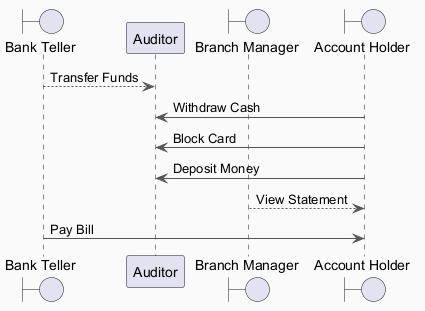

The diagram above was rendered by PlantUML. Its source (embedded in the PNG):
@startuml
skinparam backgroundColor #FAFAFA
skinparam classBackgroundColor #FFF3E0
skinparam classBorderColor #E65100
skinparam ArrowColor #555555
boundary "Bank Teller" as BT
participant "Auditor" as A
boundary "Branch Manager" as BM
boundary "Account Holder" as AH
BT --> A : Transfer Funds
AH -> A : Withdraw Cash
AH -> A : Block Card
AH -> A : Deposit Money
BM --> AH : View Statement
BT -> AH : Pay Bill
@enduml